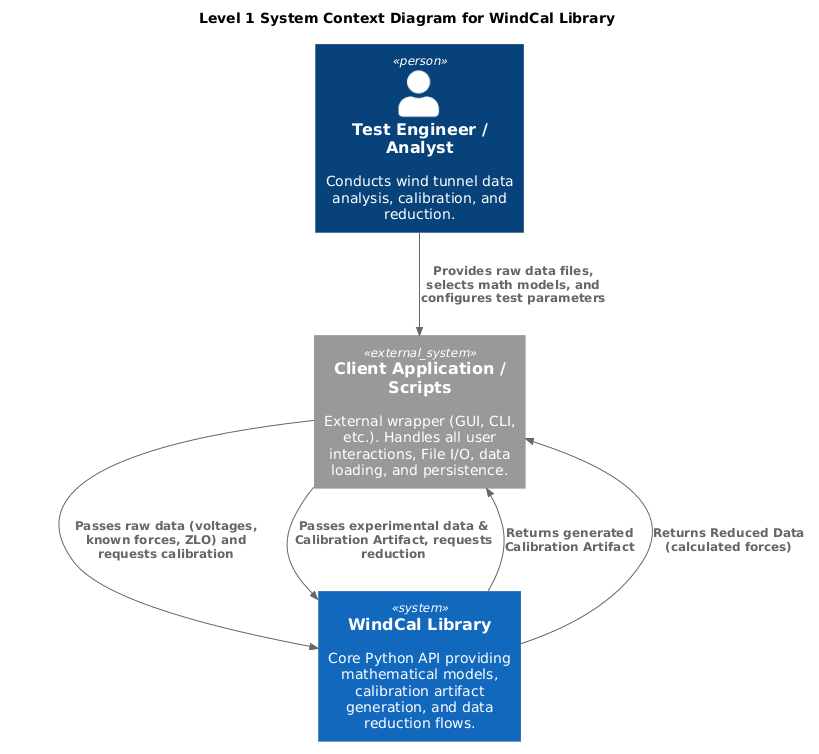

The diagram above was rendered by PlantUML. Its source (embedded in the PNG):
@startuml
!include https://raw.githubusercontent.com/plantuml-stdlib/C4-PlantUML/master/C4_Context.puml

title Level 1 System Context Diagram for WindCal Library

Person(engineer, "Test Engineer / Analyst", "Conducts wind tunnel data analysis, calibration, and reduction.")

System_Ext(client_app, "Client Application / Scripts", "External wrapper (GUI, CLI, etc.). Handles all user interactions, File I/O, data loading, and persistence.")

System(windcal, "WindCal Library", "Core Python API providing mathematical models, calibration artifact generation, and data reduction flows.")

Rel(engineer, client_app, "Provides raw data files, selects math models, and configures test parameters")

Rel(client_app, windcal, "Passes raw data (voltages, known forces, ZLO) and requests calibration")
Rel(windcal, client_app, "Returns generated Calibration Artifact")

Rel(client_app, windcal, "Passes experimental data & Calibration Artifact, requests reduction")
Rel(windcal, client_app, "Returns Reduced Data (calculated forces)")
@enduml